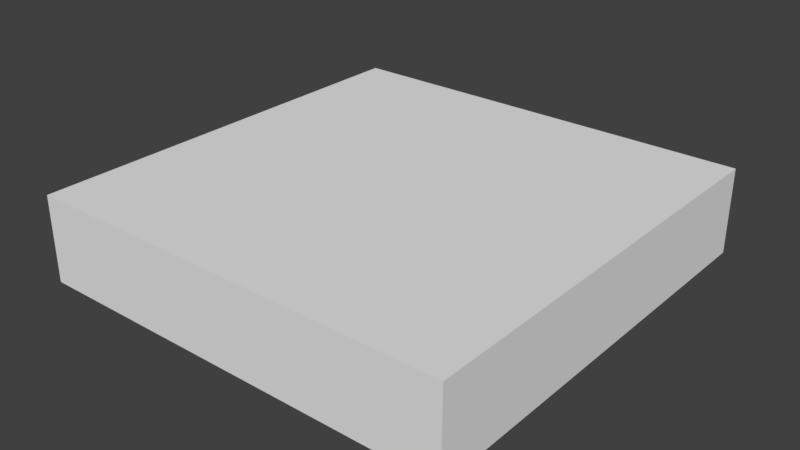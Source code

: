 # Source: platform_small.blend  (saved by Blender 2.79.0; exported with 4.5.12 LTS)
import bpy
from mathutils import Matrix  # noqa: F401  (used for matrix-valued properties, if any)

bpy.ops.wm.read_factory_settings(use_empty=True)
scene = bpy.context.scene
scene.name = 'Scene'

# ---- collections
col_collection_1 = bpy.data.collections.new('Collection 1'); scene.collection.children.link(col_collection_1)

# ---- world
world_world = bpy.data.worlds.new('World'); scene.world = world_world
world_world.color = (0.05088, 0.05088, 0.05088)
world_world.use_sun_shadow = False
world_world.sun_shadow_jitter_overblur = 0.0
world_world.cycles.sampling_method = 'MANUAL'

# ---- meshes
me_cube_001 = bpy.data.meshes.new('Cube.001')
me_cube_001.from_pydata([(-1.0, -1.0, -1.0), (-1.0, -1.0, 1.0), (-1.0, 1.0, -1.0), (-1.0, 1.0, 1.0), (1.0, -1.0, -1.0), (1.0, -1.0, 1.0), (1.0, 1.0, -1.0), (1.0, 1.0, 1.0)], [], [(0, 1, 3, 2), (2, 3, 7, 6), (6, 7, 5, 4), (4, 5, 1, 0), (2, 6, 4, 0), (7, 3, 1, 5)])
me_cube_001.use_remesh_preserve_volume = False
me_cube_001.use_remesh_preserve_attributes = False
me_cube_001.use_mirror_vertex_groups = False
me_cube_001.update()

# ---- objects
ob_cube = bpy.data.objects.new('Cube', me_cube_001)

# ---- transforms, parenting, visibility, modifiers, constraints
ob_cube.location = (-0.0277, 0.1343, 0.1914)
ob_cube.scale = (0.5, 0.5, 0.1)
ob_cube.lineart.crease_threshold = 0.0

# ---- collection membership
col_collection_1.objects.link(ob_cube)

# ---- scene / render settings (as saved in the file)
scene.frame_start = 1; scene.frame_end = 250; scene.frame_set(1)
scene.render.engine = 'BLENDER_EEVEE_NEXT'
scene.render.resolution_percentage = 50
scene.render.dither_intensity = 0.0
scene.cycles.use_denoising = False
scene.cycles.samples = 128
scene.cycles.sampling_pattern = 'TABULATED_SOBOL'
scene.cycles.use_adaptive_sampling = False
scene.cycles.use_light_tree = False
scene.cycles.blur_glossy = 0.0
scene.cycles.sample_clamp_indirect = 0.0
scene.view_settings.view_transform = 'Standard'
bpy.context.view_layer.update()

# ---- added for rendering (the .blend has no active camera and no usable light): camera, sun
cam_auto = bpy.data.cameras.new('AutoCamera')
cam_auto.lens = 50.0
cam_auto.sensor_width = 36.0
cam_auto.clip_end = 1000.0
ob_auto_camera = bpy.data.objects.new('AutoCamera', cam_auto)
scene.collection.objects.link(ob_auto_camera)
ob_auto_camera.location = (1.29379, -1.45146, 1.24864)
ob_auto_camera.rotation_euler = (1.09748, -7.21219e-08, 0.694738)
scene.camera = ob_auto_camera
light_auto_sun = bpy.data.lights.new('AutoSun', 'SUN')
light_auto_sun.energy = 3.0
light_auto_sun.angle = 0.0523599
ob_auto_sun = bpy.data.objects.new('AutoSun', light_auto_sun)
scene.collection.objects.link(ob_auto_sun)
ob_auto_sun.rotation_euler = (0.872665, 0.174533, 0.523599)
bpy.context.view_layer.update()
